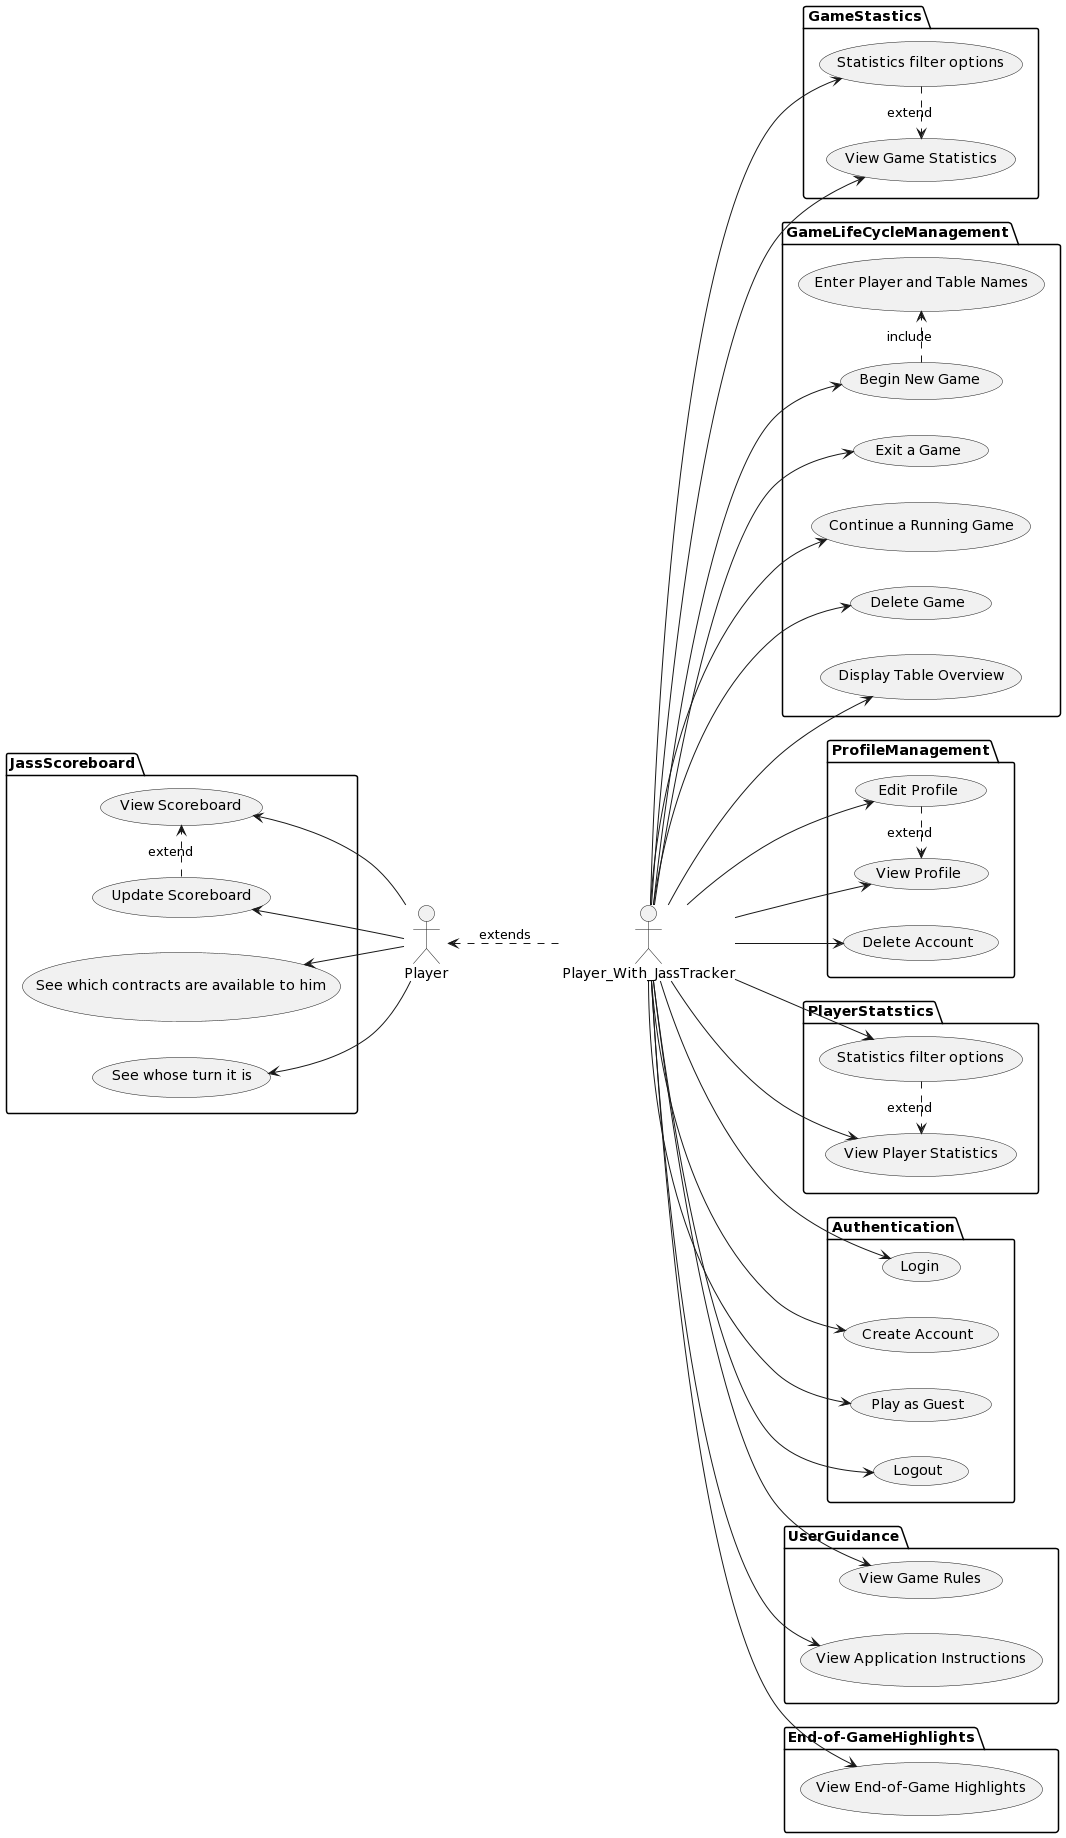

The diagram above was rendered by PlantUML. Its source (embedded in the PNG):
@startuml
left to right direction
actor Player as p
actor Player_With_JassTracker as pt
package Authentication { 
  usecase "Login" as A1
  usecase "Create Account" as A2
  usecase "Play as Guest" as A3
  usecase "Logout" as A4
}

package GameLifeCycleManagement {
  usecase "Begin New Game" as GLCM1
  usecase "Enter Player and Table Names" as GLCMH1
  usecase "Exit a Game" as GLCM2
  usecase "Continue a Running Game" as GLCM3
  usecase "Delete Game" as GLCM4
  usecase "Display Table Overview" as GLCM5

  GLCM1 .> GLCMH1 : include
}
package JassScoreboard {
  usecase "View Scoreboard" as JS1
  usecase "Update Scoreboard" as JS2 
  usecase "See whose turn it is" as JS3
  usecase "See which contracts are available to him" as JS4
  JS2 .> JS1 : extend
}
package GameStastics {
  usecase "View Game Statistics" as GS1 
  usecase "Statistics filter options" as GS2 
  GS2 .> GS1 : extend
}
package ProfileManagement {
  usecase "View Profile" as P1
  usecase "Edit Profile" as P2
  usecase "Delete Account" as P3
  P2 .> P1 : extend
}
package PlayerStatstics {
  usecase "View Player Statistics" as PS1
  usecase "Statistics filter options" as PS2 
  PS2 .> PS1 : extend
}

package UserGuidance {
  usecase "View Game Rules" as UG1
  usecase "View Application Instructions" as UG2
}

package End-of-GameHighlights {
  usecase "View End-of-Game Highlights" as EOGH1
}

'Player With JassTracker'
pt --> A1
pt --> A2
pt --> A3
pt --> A4

pt --> P1
pt --> P2
pt --> P3

pt --> PS1
pt --> PS2

pt --> GLCM1
pt --> GLCM2
pt --> GLCM3
pt --> GLCM4
pt --> GLCM5

pt --> GS1
pt --> GS2

pt --> UG1
pt --> UG2

pt --> EOGH1

'Player'
pt .u.> p : extends

p -u-> JS1
p -u-> JS2
p -u-> JS3
p -u-> JS4
@enduml